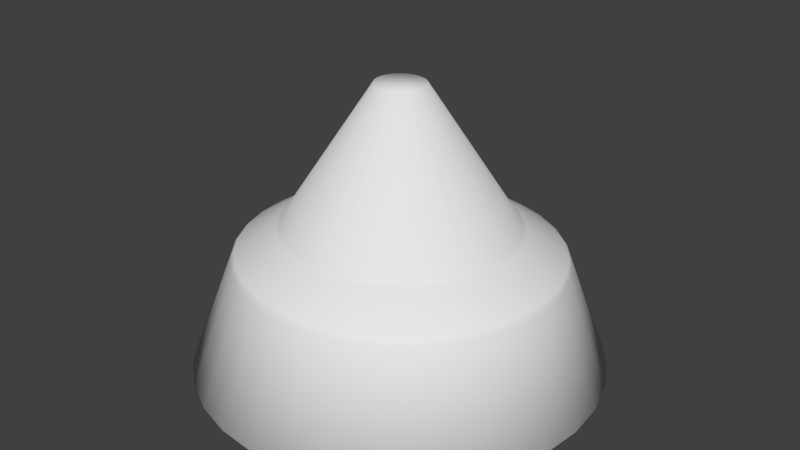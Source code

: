 # Source: Bulb.blend  (saved by Blender 2.79.0; exported with 4.5.12 LTS)
import bpy
from mathutils import Matrix  # noqa: F401  (used for matrix-valued properties, if any)

bpy.ops.wm.read_factory_settings(use_empty=True)
scene = bpy.context.scene
scene.name = 'Scene'

# ---- collections
col_collection_1 = bpy.data.collections.new('Collection 1'); scene.collection.children.link(col_collection_1)

# ---- world
world_world = bpy.data.worlds.new('World'); scene.world = world_world
world_world.color = (0.05088, 0.05088, 0.05088)
world_world.use_sun_shadow = False
world_world.sun_shadow_jitter_overblur = 0.0
world_world.cycles.sampling_method = 'MANUAL'

# ---- meshes
me_cone = bpy.data.meshes.new('Cone')
me_cone.from_pydata([(-0.002564, 1.464, -2.029), (-0.0004986, -0.1777, 0.00251), (0.2839, 1.436, -2.029), (0.5593, 1.352, -2.029), (0.8131, 1.217, -2.029), (1.036, 1.034, -2.029), (1.218, 0.8117, -2.029), (1.354, 0.5579, -2.029), (1.437, 0.2825, -2.029), (1.466, -0.00392, -2.029), (1.437, -0.2903, -2.029), (1.354, -0.5658, -2.029), (1.218, -0.8196, -2.029), (1.036, -1.042, -2.029), (0.8131, -1.225, -2.029), (0.5593, -1.36, -2.029), (0.2839, -1.444, -2.029), (-0.002565, -1.472, -2.029), (-0.289, -1.444, -2.029), (-0.5644, -1.36, -2.029), (-0.8182, -1.225, -2.029), (-1.041, -1.042, -2.029), (-1.223, -0.8196, -2.029), (-1.359, -0.5658, -2.029), (-1.443, -0.2903, -2.029), (-1.471, -0.003919, -2.029), (-1.443, 0.2825, -2.029), (-1.359, 0.5579, -2.029), (-1.223, 0.8117, -2.029), (-1.041, 1.034, -2.029), (-0.8182, 1.217, -2.029), (-0.5644, 1.352, -2.029), (-0.289, 1.436, -2.029), (-0.1, 0.1482, -0.001167), (0.1479, -0.09989, 4.488e-05), (-0.1779, -0.000762, 0.001652), (0.1658, 0.0681, -0.002489), (-0.09863, -0.1476, 0.002992), (0.03465, 0.1759, -0.0028), (0.0674, -0.1647, 0.001701), (-0.1489, 0.09838, -1.383e-05), (0.1752, -0.03571, -0.001112), (-0.164, -0.06848, 0.002478), (0.1269, 0.1267, -0.002957), (-0.03498, -0.1741, 0.002778), (-0.06918, 0.165, -0.001689), (0.1254, -0.1267, 0.0006296), (-0.1748, 0.03392, 0.001135), (0.1758, 0.0343, -0.002105), (-0.1254, -0.1257, 0.00293), (-0.0004986, 0.1792, -0.002522), (0.03406, -0.1745, 0.002147), (-0.1269, 0.1257, -0.0006012), (0.1647, -0.06918, -0.0005434), (-0.1743, -0.03533, 0.002106), (0.1493, 0.09931, -0.002777), (-0.06811, -0.164, 0.002941), (0.06848, 0.1658, -0.002969), (-0.03557, 0.1755, -0.002147), (0.09824, -0.1485, 0.001189), (-0.165, 0.06739, 0.0005723), (0.1789, -0.0007622, -0.00164), (-0.1475, -0.09897, 0.002756), (0.09966, 0.1491, -0.003022), (0.65, 0.9727, -1.256), (0.4467, 1.081, -1.256), (0.2261, 1.147, -1.255), (-0.2318, 1.145, -1.251), (-0.4512, 1.077, -1.249), (-0.6526, 0.9675, -1.246), (-0.8285, 0.8207, -1.243), (-0.972, 0.6428, -1.239), (-1.078, 0.4405, -1.236), (-1.142, 0.2219, -1.233), (-1.163, -0.004669, -1.23), (-1.139, -0.2306, -1.228), (-1.072, -0.4474, -1.225), (-0.9642, -0.6469, -1.224), (-0.8201, -0.8217, -1.223), (-0.6449, -0.9652, -1.223), (-0.4452, -1.072, -1.223), (-0.2286, -1.138, -1.224), (-0.003055, -1.162, -1.225), (0.2229, -1.14, -1.227), (0.4407, -1.076, -1.23), (0.6421, -0.9702, -1.233), (0.8194, -0.8272, -1.236), (0.9657, -0.652, -1.239), (1.075, -0.4513, -1.242), (1.144, -0.2327, -1.245), (1.168, -0.00467, -1.248), (1.147, 0.224, -1.251), (1.081, 0.4445, -1.253), (0.9736, 0.6479, -1.255), (0.828, 0.8264, -1.256), (-0.003055, 1.169, -1.253), (-0.002342, -0.8441, -0.9982), (-0.002309, -0.8229, -0.9887), (0.4735, 0.7086, -1.024), (0.4615, 0.6906, -1.014), (-0.7006, -0.4702, -0.997), (-0.683, -0.4584, -0.9875), (0.8502, -0.00358, -1.018), (0.8287, -0.00353, -1.008), (-0.7841, 0.3202, -1.007), (-0.7643, 0.3121, -0.9976), (0.455, -0.6879, -0.9948), (0.4668, -0.7056, -1.004), (-0.1647, 0.8129, -1.01), (-0.1689, 0.834, -1.02), (0.3254, 0.7876, -1.024), (0.3171, 0.7677, -1.014), (-0.3235, -0.779, -0.9961), (-0.3154, -0.7594, -0.9867), (0.7092, 0.4719, -1.023), (0.6913, 0.4599, -1.013), (-0.8279, -0.1678, -1.0), (-0.807, -0.1636, -0.9905), (0.7823, -0.3286, -1.013), (0.7626, -0.3204, -1.003), (-0.603, 0.5971, -1.013), (-0.5878, 0.582, -1.003), (0.1618, -0.829, -0.9999), (0.1577, -0.8081, -0.9903), (-0.002342, 0.8515, -1.022), (-0.002309, 0.8299, -1.012), (-0.5958, -0.5971, -0.9962), (-0.5808, -0.5821, -0.9867), (0.814, 0.1588, -1.01), (0.8351, 0.163, -1.02), (-0.8097, 0.1571, -0.995), (-0.8306, 0.1612, -1.005), (0.5958, -0.6018, -1.007), (0.5808, -0.5866, -0.9974), (-0.3286, 0.7842, -1.018), (-0.3204, 0.7643, -1.008), (-0.1662, -0.8272, -0.9969), (-0.162, -0.8064, -0.9874), (0.6032, 0.6019, -1.024), (0.5879, 0.5867, -1.014), (-0.779, -0.3253, -0.9983), (-0.7594, -0.3171, -0.9888), (0.8323, -0.1696, -1.015), (0.8113, -0.1654, -1.005), (-0.7073, 0.4674, -1.01), (-0.6895, 0.4556, -1.0), (0.3202, -0.7823, -1.002), (0.3121, -0.7626, -0.9924), (0.1604, 0.8147, -1.013), (0.1646, 0.8358, -1.023), (-0.4568, -0.6837, -0.9864), (-0.4685, -0.7013, -0.9959), (0.7875, 0.3236, -1.022), (0.7676, 0.3154, -1.012), (-0.8454, -0.003579, -1.002), (-0.8241, -0.003529, -0.9926), (0.7024, -0.4745, -1.01), (0.6847, -0.4626, -1.0), (-0.4752, 0.7041, -1.016), (-0.4632, 0.6863, -1.006), (-0.002558, 1.455, -2.033), (-0.0005404, -0.1721, -0.005798), (0.282, 1.427, -2.033), (0.5557, 1.344, -2.033), (0.8079, 1.209, -2.033), (1.029, 1.028, -2.033), (1.21, 0.8066, -2.033), (1.345, 0.5544, -2.033), (1.428, 0.2807, -2.033), (1.456, -0.00391, -2.033), (1.428, -0.2885, -2.033), (1.345, -0.5622, -2.033), (1.21, -0.8144, -2.033), (1.029, -1.035, -2.033), (0.8079, -1.217, -2.033), (0.5557, -1.352, -2.033), (0.282, -1.435, -2.033), (-0.002558, -1.463, -2.033), (-0.2872, -1.435, -2.033), (-0.5608, -1.352, -2.033), (-0.8131, -1.217, -2.033), (-1.034, -1.035, -2.033), (-1.216, -0.8144, -2.033), (-1.35, -0.5622, -2.033), (-1.433, -0.2885, -2.033), (-1.461, -0.003909, -2.033), (-1.433, 0.2807, -2.033), (-1.35, 0.5544, -2.033), (-1.216, 0.8066, -2.033), (-1.034, 1.028, -2.033), (-0.813, 1.209, -2.033), (-0.5608, 1.344, -2.033), (-0.2872, 1.427, -2.033), (-0.09695, 0.1435, -0.009414), (0.1431, -0.09683, -0.008222), (-0.1724, -0.0008258, -0.006642), (0.1605, 0.06589, -0.01071), (-0.09555, -0.143, -0.005325), (0.03351, 0.1703, -0.01102), (0.0652, -0.1595, -0.006594), (-0.1442, 0.09519, -0.00828), (0.1696, -0.03467, -0.00936), (-0.1588, -0.06639, -0.00583), (0.1229, 0.1226, -0.01117), (-0.03393, -0.1687, -0.005535), (-0.06707, 0.1598, -0.009927), (0.1214, -0.1228, -0.007647), (-0.1694, 0.03276, -0.007151), (0.1702, 0.03314, -0.01034), (-0.1215, -0.1218, -0.005387), (-0.0005398, 0.1735, -0.01075), (0.03292, -0.1691, -0.006156), (-0.123, 0.1216, -0.008857), (0.1594, -0.06709, -0.0088), (-0.1688, -0.03429, -0.006196), (0.1446, 0.09612, -0.011), (-0.06599, -0.1588, -0.005375), (0.06628, 0.1605, -0.01119), (-0.03451, 0.17, -0.01038), (0.09507, -0.1439, -0.007098), (-0.1599, 0.06518, -0.007703), (0.1733, -0.0008254, -0.009879), (-0.1428, -0.09591, -0.005557), (0.09649, 0.1444, -0.01124), (0.6376, 0.9541, -1.222), (0.4381, 1.06, -1.222), (0.2217, 1.125, -1.221), (-0.2275, 1.123, -1.217), (-0.4426, 1.056, -1.214), (-0.6401, 0.9486, -1.211), (-0.8125, 0.8046, -1.208), (-0.9531, 0.63, -1.205), (-1.057, 0.4317, -1.201), (-1.12, 0.2173, -1.198), (-1.14, -0.004752, -1.195), (-1.116, -0.2262, -1.192), (-1.05, -0.4386, -1.19), (-0.9449, -0.634, -1.188), (-0.8036, -0.8053, -1.187), (-0.6319, -0.9459, -1.187), (-0.4363, -1.051, -1.187), (-0.2241, -1.116, -1.188), (-0.003109, -1.138, -1.19), (0.2183, -1.118, -1.192), (0.4318, -1.055, -1.195), (0.6293, -0.9512, -1.198), (0.8032, -0.811, -1.201), (0.9467, -0.6394, -1.204), (1.054, -0.4427, -1.208), (1.121, -0.2284, -1.211), (1.145, -0.004752, -1.214), (1.125, 0.2196, -1.217), (1.061, 0.4358, -1.219), (0.955, 0.6354, -1.221), (0.8121, 0.8105, -1.222), (-0.003108, 1.147, -1.219), (-0.002403, -0.8402, -1.133), (0.4713, 0.7052, -1.16), (-0.6974, -0.468, -1.132), (0.8462, -0.003674, -1.153), (-0.7805, 0.3186, -1.143), (0.4645, -0.7024, -1.14), (-0.1682, 0.83, -1.155), (0.3238, 0.7839, -1.159), (-0.3221, -0.7754, -1.131), (0.7059, 0.4696, -1.158), (-0.824, -0.1671, -1.135), (0.7787, -0.3272, -1.148), (-0.6003, 0.5942, -1.148), (0.161, -0.8252, -1.135), (-0.002403, 0.8475, -1.157), (-0.5931, -0.5944, -1.131), (0.8312, 0.1621, -1.155), (-0.8268, 0.1603, -1.14), (0.593, -0.5991, -1.142), (-0.3272, 0.7804, -1.153), (-0.1655, -0.8234, -1.132), (0.6003, 0.5991, -1.159), (-0.7754, -0.3238, -1.134), (0.8284, -0.1689, -1.151), (-0.7041, 0.4652, -1.145), (0.3186, -0.7787, -1.137), (0.1638, 0.8319, -1.158), (-0.4664, -0.6981, -1.131), (0.7839, 0.322, -1.157), (-0.8415, -0.003673, -1.137), (0.6991, -0.4724, -1.145), (-0.4731, 0.7008, -1.151), (0.6366, 0.9527, -1.329), (0.6328, 0.947, -1.275), (0.4375, 1.059, -1.329), (0.4349, 1.053, -1.275), (0.2215, 1.124, -1.328), (0.2201, 1.117, -1.274), (-0.227, 1.122, -1.324), (-0.2257, 1.115, -1.271), (-0.4419, 1.055, -1.322), (-0.4393, 1.049, -1.268), (-0.6392, 0.9476, -1.319), (-0.6354, 0.9418, -1.265), (-0.8114, 0.8039, -1.316), (-0.8065, 0.7989, -1.262), (-0.952, 0.6296, -1.312), (-0.9462, 0.6256, -1.259), (-1.056, 0.4315, -1.309), (-1.049, 0.4287, -1.256), (-1.119, 0.2174, -1.306), (-1.112, 0.2159, -1.253), (-1.139, -0.004535, -1.303), (-1.132, -0.004622, -1.25), (-1.116, -0.2259, -1.301), (-1.109, -0.2245, -1.247), (-1.05, -0.4382, -1.299), (-1.043, -0.4355, -1.245), (-0.9444, -0.6336, -1.297), (-0.9384, -0.6296, -1.244), (-0.8032, -0.8048, -1.296), (-0.7981, -0.7997, -1.243), (-0.6316, -0.9454, -1.296), (-0.6276, -0.9393, -1.242), (-0.4361, -1.05, -1.296), (-0.4333, -1.043, -1.243), (-0.2239, -1.115, -1.297), (-0.2225, -1.108, -1.244), (-0.002968, -1.138, -1.298), (-0.003025, -1.13, -1.245), (0.2183, -1.117, -1.3), (0.2168, -1.11, -1.247), (0.4317, -1.054, -1.303), (0.4288, -1.047, -1.25), (0.629, -0.9503, -1.306), (0.6249, -0.9444, -1.252), (0.8026, -0.8101, -1.309), (0.7975, -0.8052, -1.255), (0.9459, -0.6386, -1.312), (0.94, -0.6347, -1.259), (1.053, -0.442, -1.315), (1.047, -0.4394, -1.262), (1.12, -0.2279, -1.318), (1.113, -0.2266, -1.265), (1.144, -0.004535, -1.321), (1.137, -0.004624, -1.268), (1.123, 0.2195, -1.324), (1.116, 0.2181, -1.27), (1.059, 0.4354, -1.326), (1.053, 0.4327, -1.272), (0.9536, 0.6346, -1.327), (0.9479, 0.6308, -1.274), (0.8109, 0.8094, -1.328), (0.8061, 0.8045, -1.275), (-0.003024, 1.138, -1.273), (-0.002966, 1.145, -1.326), (-0.002317, -0.8118, -1.108), (-0.002346, -0.8217, -1.12), (0.4553, 0.6814, -1.133), (0.4609, 0.6897, -1.146), (-0.6738, -0.4522, -1.107), (-0.682, -0.4577, -1.119), (0.8176, -0.003541, -1.127), (0.8276, -0.003587, -1.139), (-0.7541, 0.3079, -1.117), (-0.7633, 0.3116, -1.129), (0.4543, -0.687, -1.126), (0.4488, -0.6787, -1.114), (-0.1645, 0.8118, -1.142), (-0.1625, 0.802, -1.129), (0.3129, 0.7574, -1.133), (0.3167, 0.7667, -1.145), (-0.3112, -0.7492, -1.106), (-0.315, -0.7583, -1.118), (0.682, 0.4537, -1.132), (0.6904, 0.4593, -1.145), (-0.7962, -0.1614, -1.11), (-0.8059, -0.1634, -1.122), (0.7523, -0.3161, -1.122), (0.7615, -0.32, -1.134), (-0.58, 0.5742, -1.122), (-0.5871, 0.5812, -1.134), (0.1556, -0.7973, -1.109), (0.1575, -0.807, -1.122), (-0.002316, 0.8188, -1.131), (-0.002346, 0.8289, -1.143), (-0.573, -0.5743, -1.106), (-0.58, -0.5813, -1.118), (0.8129, 0.1586, -1.141), (0.8031, 0.1567, -1.129), (-0.8086, 0.1568, -1.126), (-0.7988, 0.1549, -1.114), (0.5729, -0.5788, -1.116), (0.58, -0.5859, -1.129), (-0.3161, 0.7541, -1.127), (-0.32, 0.7633, -1.139), (-0.1599, -0.7956, -1.107), (-0.1618, -0.8053, -1.119), (0.58, 0.5788, -1.133), (0.5872, 0.5859, -1.145), (-0.7492, -0.3129, -1.108), (-0.7583, -0.3167, -1.12), (0.8004, -0.1632, -1.124), (0.8102, -0.1652, -1.137), (-0.6803, 0.4494, -1.119), (-0.6886, 0.4549, -1.132), (0.3079, -0.7524, -1.112), (0.3116, -0.7616, -1.124), (0.1602, 0.8136, -1.145), (0.1583, 0.8038, -1.132), (-0.4561, -0.6827, -1.118), (-0.4506, -0.6745, -1.106), (0.7574, 0.3111, -1.131), (0.7666, 0.3149, -1.143), (-0.813, -0.003541, -1.112), (-0.8229, -0.003586, -1.124), (0.6755, -0.4564, -1.119), (0.6837, -0.462, -1.131), (-0.4571, 0.6771, -1.125), (-0.4627, 0.6854, -1.137), (0.6437, 0.9633, -1.226), (0.6355, 0.951, -1.208), (0.4424, 1.071, -1.226), (0.4367, 1.057, -1.208), (0.2239, 1.136, -1.225), (0.221, 1.122, -1.207), (-0.2296, 1.134, -1.221), (-0.2267, 1.12, -1.203), (-0.4468, 1.066, -1.218), (-0.4411, 1.053, -1.2), (-0.6462, 0.9578, -1.215), (-0.638, 0.9455, -1.197), (-0.8202, 0.8124, -1.212), (-0.8097, 0.802, -1.194), (-0.9622, 0.6362, -1.208), (-0.9499, 0.628, -1.191), (-1.067, 0.4359, -1.205), (-1.053, 0.4303, -1.187), (-1.13, 0.2195, -1.202), (-1.116, 0.2167, -1.184), (-1.151, -0.004698, -1.199), (-1.136, -0.00467, -1.181), (-1.127, -0.2283, -1.196), (-1.113, -0.2254, -1.178), (-1.061, -0.4428, -1.194), (-1.047, -0.4371, -1.176), (-0.954, -0.6401, -1.192), (-0.9418, -0.6319, -1.175), (-0.8114, -0.813, -1.191), (-0.801, -0.8026, -1.174), (-0.638, -0.955, -1.191), (-0.6299, -0.9427, -1.173), (-0.4405, -1.061, -1.191), (-0.4349, -1.047, -1.173), (-0.2262, -1.126, -1.192), (-0.2233, -1.112, -1.174), (-0.003074, -1.149, -1.194), (-0.003056, -1.135, -1.176), (0.2205, -1.129, -1.196), (0.2176, -1.114, -1.178), (0.436, -1.065, -1.198), (0.4304, -1.051, -1.181), (0.6354, -0.9603, -1.201), (0.6273, -0.948, -1.184), (0.811, -0.8187, -1.205), (0.8006, -0.8083, -1.187), (0.9559, -0.6454, -1.208), (0.9436, -0.6372, -1.19), (1.064, -0.4468, -1.212), (1.051, -0.4412, -1.194), (1.132, -0.2305, -1.215), (1.118, -0.2276, -1.197), (1.156, -0.004699, -1.218), (1.141, -0.004671, -1.2), (1.136, 0.2218, -1.221), (1.121, 0.2189, -1.203), (1.071, 0.4401, -1.223), (1.057, 0.4344, -1.205), (0.9642, 0.6416, -1.225), (0.9519, 0.6334, -1.207), (0.8199, 0.8183, -1.226), (0.8095, 0.8079, -1.208), (-0.003055, 1.143, -1.205), (-0.003074, 1.158, -1.223)], [], [(135, 159, 33, 45), (121, 145, 40, 52), (115, 139, 43, 55), (101, 127, 49, 62), (99, 111, 57, 63), (141, 101, 62, 42), (147, 106, 59, 39), (117, 141, 42, 54), (155, 117, 54, 35), (157, 119, 53, 34), (97, 123, 51, 1), (119, 143, 41, 53), (130, 155, 35, 47), (87, 462, 460, 86), (137, 97, 1, 44), (139, 99, 63, 43), (150, 113, 56, 37), (113, 137, 44, 56), (153, 115, 55, 36), (127, 150, 37, 49), (105, 130, 47, 60), (108, 135, 45, 58), (148, 125, 50, 38), (106, 133, 46, 59), (143, 103, 61, 41), (123, 147, 39, 51), (128, 153, 36, 48), (145, 105, 60, 40), (125, 108, 58, 50), (58, 45, 33, 52, 40, 60, 47, 35, 54, 42, 62, 49, 37, 56, 44, 1, 51, 39, 59, 46, 34, 53, 41, 61, 48, 36, 55, 43, 63, 57, 38, 50), (159, 121, 52, 33), (68, 424, 422, 67), (67, 422, 479, 95), (93, 474, 472, 92), (86, 460, 458, 85), (81, 450, 448, 80), (75, 438, 436, 74), (69, 426, 424, 68), (94, 476, 474, 93), (88, 464, 462, 87), (82, 452, 450, 81), (76, 440, 438, 75), (70, 428, 426, 69), (89, 466, 464, 88), (83, 454, 452, 82), (77, 442, 440, 76), (71, 430, 428, 70), (66, 420, 418, 65), (90, 468, 466, 89), (84, 456, 454, 83), (78, 444, 442, 77), (72, 432, 430, 71), (65, 418, 416, 64), (91, 470, 468, 90), (85, 458, 456, 84), (79, 446, 444, 78), (73, 434, 432, 72), (95, 479, 420, 66), (92, 472, 470, 91), (103, 128, 48, 61), (80, 448, 446, 79), (74, 436, 434, 73), (111, 148, 38, 57), (425, 134, 109, 423), (423, 109, 124, 478), (427, 158, 134, 425), (429, 120, 158, 427), (431, 144, 120, 429), (433, 104, 144, 431), (435, 131, 104, 433), (437, 154, 131, 435), (439, 116, 154, 437), (441, 140, 116, 439), (443, 100, 140, 441), (445, 126, 100, 443), (447, 151, 126, 445), (449, 112, 151, 447), (451, 136, 112, 449), (453, 96, 136, 451), (455, 122, 96, 453), (457, 146, 122, 455), (459, 107, 146, 457), (461, 132, 107, 459), (463, 156, 132, 461), (465, 118, 156, 463), (467, 142, 118, 465), (469, 102, 142, 467), (471, 129, 102, 469), (473, 152, 129, 471), (475, 114, 152, 473), (477, 138, 114, 475), (419, 110, 98, 417), (417, 98, 138, 477), (421, 149, 110, 419), (478, 124, 149, 421), (0, 95, 66, 2), (2, 66, 65, 3), (3, 65, 64, 4), (4, 64, 94, 5), (5, 94, 93, 6), (6, 93, 92, 7), (7, 92, 91, 8), (8, 91, 90, 9), (9, 90, 89, 10), (10, 89, 88, 11), (11, 88, 87, 12), (12, 87, 86, 13), (13, 86, 85, 14), (14, 85, 84, 15), (15, 84, 83, 16), (16, 83, 82, 17), (17, 82, 81, 18), (18, 81, 80, 19), (19, 80, 79, 20), (20, 79, 78, 21), (21, 78, 77, 22), (22, 77, 76, 23), (23, 76, 75, 24), (24, 75, 74, 25), (25, 74, 73, 26), (26, 73, 72, 27), (27, 72, 71, 28), (28, 71, 70, 29), (29, 70, 69, 30), (30, 69, 68, 31), (31, 68, 67, 32), (32, 67, 95, 0), (149, 124, 125, 148), (129, 152, 153, 128), (133, 106, 107, 132), (113, 150, 151, 112), (131, 154, 155, 130), (109, 134, 135, 108), (152, 114, 115, 153), (157, 133, 132, 156), (137, 113, 112, 136), (154, 116, 117, 155), (134, 158, 159, 135), (114, 138, 139, 115), (119, 157, 156, 118), (97, 137, 136, 96), (116, 140, 141, 117), (158, 120, 121, 159), (138, 98, 99, 139), (143, 119, 118, 142), (123, 97, 96, 122), (101, 141, 140, 100), (120, 144, 145, 121), (98, 110, 111, 99), (103, 143, 142, 102), (147, 123, 122, 146), (127, 101, 100, 126), (144, 104, 105, 145), (110, 149, 148, 111), (102, 129, 128, 103), (106, 147, 146, 107), (150, 127, 126, 151), (104, 131, 130, 105), (124, 109, 108, 125), (133, 157, 34, 46), (275, 391, 415, 287), (287, 415, 377, 268), (284, 409, 371, 265), (357, 258, 278, 397), (277, 395, 355, 257), (383, 271, 258, 357), (380, 210, 218, 365), (285, 411, 373, 266), (266, 373, 397, 278), (399, 279, 267, 375), (353, 256, 276, 393), (375, 267, 286, 413), (273, 386, 411, 285), (246, 245, 261, 274), (379, 269, 256, 353), (257, 355, 367, 263), (393, 276, 264, 369), (369, 264, 283, 406), (265, 371, 395, 277), (406, 283, 271, 383), (280, 401, 361, 260), (270, 381, 364, 262), (282, 404, 381, 270), (389, 274, 261, 362), (259, 359, 384, 272), (403, 281, 269, 379), (272, 384, 409, 284), (260, 361, 386, 273), (365, 218, 205, 390), (218, 210, 198, 217, 223, 203, 215, 196, 208, 221, 201, 213, 194, 206, 219, 199, 211, 161, 204, 216, 197, 209, 222, 202, 214, 195, 207, 220, 200, 212, 193, 205), (268, 377, 401, 280), (228, 227, 262, 275), (255, 226, 282, 270), (252, 251, 272, 284), (245, 244, 281, 261), (240, 239, 283, 264), (234, 233, 273, 285), (227, 255, 270, 262), (253, 252, 284, 265), (247, 246, 274, 286), (241, 240, 264, 276), (235, 234, 285, 266), (229, 228, 275, 287), (254, 253, 265, 277), (248, 247, 286, 267), (242, 241, 276, 256), (236, 235, 266, 278), (230, 229, 287, 268), (224, 254, 277, 257), (249, 248, 267, 279), (243, 242, 256, 269), (237, 236, 278, 258), (231, 230, 268, 280), (225, 224, 257, 263), (250, 249, 279, 259), (244, 243, 269, 281), (238, 237, 258, 271), (232, 231, 280, 260), (226, 225, 263, 282), (251, 250, 259, 272), (359, 259, 279, 399), (239, 238, 271, 283), (233, 232, 260, 273), (263, 367, 404, 282), (190, 191, 296, 298), (191, 192, 294, 296), (189, 190, 298, 300), (188, 189, 300, 302), (187, 188, 302, 304), (186, 187, 304, 306), (185, 186, 306, 308), (184, 185, 308, 310), (183, 184, 310, 312), (182, 183, 312, 314), (181, 182, 314, 316), (180, 181, 316, 318), (179, 180, 318, 320), (178, 179, 320, 322), (177, 178, 322, 324), (176, 177, 324, 326), (175, 176, 326, 328), (174, 175, 328, 330), (173, 174, 330, 332), (172, 173, 332, 334), (171, 172, 334, 336), (170, 171, 336, 338), (169, 170, 338, 340), (168, 169, 340, 342), (167, 168, 342, 344), (166, 167, 344, 346), (165, 166, 346, 348), (162, 163, 290, 292), (163, 164, 288, 290), (160, 162, 292, 351), (192, 160, 351, 294), (350, 293, 226, 255), (293, 291, 225, 226), (289, 349, 254, 224), (291, 289, 224, 225), (349, 347, 253, 254), (347, 345, 252, 253), (345, 343, 251, 252), (343, 341, 250, 251), (341, 339, 249, 250), (339, 337, 248, 249), (337, 335, 247, 248), (335, 333, 246, 247), (333, 331, 245, 246), (331, 329, 244, 245), (329, 327, 243, 244), (327, 325, 242, 243), (325, 323, 241, 242), (323, 321, 240, 241), (321, 319, 239, 240), (319, 317, 238, 239), (317, 315, 237, 238), (315, 313, 236, 237), (313, 311, 235, 236), (311, 309, 234, 235), (309, 307, 233, 234), (307, 305, 232, 233), (305, 303, 231, 232), (303, 301, 230, 231), (301, 299, 229, 230), (299, 297, 228, 229), (295, 350, 255, 227), (297, 295, 227, 228), (382, 209, 197, 407), (387, 207, 195, 410), (362, 261, 281, 403), (407, 197, 216, 368), (388, 206, 194, 412), (366, 217, 198, 405), (410, 195, 214, 372), (390, 205, 193, 414), (408, 196, 215, 370), (374, 213, 201, 398), (370, 215, 203, 394), (412, 194, 213, 374), (394, 203, 223, 354), (372, 214, 202, 396), (378, 211, 199, 402), (396, 202, 222, 356), (414, 193, 212, 376), (352, 161, 211, 378), (358, 221, 208, 385), (376, 212, 200, 400), (354, 223, 217, 366), (398, 201, 221, 358), (405, 198, 210, 380), (356, 222, 209, 382), (363, 219, 206, 388), (368, 216, 204, 392), (400, 200, 220, 360), (402, 199, 219, 363), (385, 208, 196, 408), (360, 220, 207, 387), (262, 364, 391, 275), (413, 286, 274, 389), (0, 2, 162, 160), (2, 3, 163, 162), (3, 4, 164, 163), (4, 5, 165, 164), (5, 6, 166, 165), (6, 7, 167, 166), (7, 8, 168, 167), (8, 9, 169, 168), (9, 10, 170, 169), (10, 11, 171, 170), (11, 12, 172, 171), (12, 13, 173, 172), (13, 14, 174, 173), (14, 15, 175, 174), (15, 16, 176, 175), (16, 17, 177, 176), (17, 18, 178, 177), (18, 19, 179, 178), (19, 20, 180, 179), (20, 21, 181, 180), (21, 22, 182, 181), (22, 23, 183, 182), (23, 24, 184, 183), (24, 25, 185, 184), (25, 26, 186, 185), (26, 27, 187, 186), (27, 28, 188, 187), (28, 29, 189, 188), (29, 30, 190, 189), (30, 31, 191, 190), (31, 32, 192, 191), (32, 0, 160, 192), (351, 292, 293, 350), (292, 290, 291, 293), (290, 288, 289, 291), (288, 348, 349, 289), (348, 346, 347, 349), (346, 344, 345, 347), (344, 342, 343, 345), (342, 340, 341, 343), (340, 338, 339, 341), (338, 336, 337, 339), (336, 334, 335, 337), (334, 332, 333, 335), (332, 330, 331, 333), (330, 328, 329, 331), (328, 326, 327, 329), (326, 324, 325, 327), (324, 322, 323, 325), (322, 320, 321, 323), (320, 318, 319, 321), (318, 316, 317, 319), (316, 314, 315, 317), (314, 312, 313, 315), (312, 310, 311, 313), (310, 308, 309, 311), (308, 306, 307, 309), (306, 304, 305, 307), (304, 302, 303, 305), (302, 300, 301, 303), (300, 298, 299, 301), (298, 296, 297, 299), (296, 294, 295, 297), (294, 351, 350, 295), (164, 165, 348, 288), (381, 404, 405, 380), (409, 384, 385, 408), (389, 362, 363, 388), (369, 406, 407, 368), (411, 386, 387, 410), (391, 364, 365, 390), (371, 409, 408, 370), (413, 389, 388, 412), (393, 369, 368, 392), (373, 411, 410, 372), (415, 391, 390, 414), (395, 371, 370, 394), (375, 413, 412, 374), (353, 393, 392, 352), (397, 373, 372, 396), (377, 415, 414, 376), (355, 395, 394, 354), (399, 375, 374, 398), (379, 353, 352, 378), (357, 397, 396, 356), (401, 377, 376, 400), (367, 355, 354, 366), (359, 399, 398, 358), (403, 379, 378, 402), (383, 357, 356, 382), (361, 401, 400, 360), (404, 367, 366, 405), (384, 359, 358, 385), (362, 403, 402, 363), (406, 383, 382, 407), (386, 361, 360, 387), (364, 381, 380, 365), (392, 204, 161, 352), (423, 478, 479, 422), (425, 423, 422, 424), (427, 425, 424, 426), (429, 427, 426, 428), (431, 429, 428, 430), (433, 431, 430, 432), (435, 433, 432, 434), (437, 435, 434, 436), (439, 437, 436, 438), (441, 439, 438, 440), (443, 441, 440, 442), (445, 443, 442, 444), (447, 445, 444, 446), (449, 447, 446, 448), (451, 449, 448, 450), (453, 451, 450, 452), (455, 453, 452, 454), (457, 455, 454, 456), (459, 457, 456, 458), (461, 459, 458, 460), (463, 461, 460, 462), (465, 463, 462, 464), (467, 465, 464, 466), (469, 467, 466, 468), (471, 469, 468, 470), (473, 471, 470, 472), (475, 473, 472, 474), (477, 475, 474, 476), (417, 477, 476, 416), (419, 417, 416, 418), (421, 419, 418, 420), (478, 421, 420, 479), (64, 416, 476, 94)])
me_cone.polygons.foreach_set('use_smooth', [True] * 450)
me_cone.use_remesh_preserve_volume = False
me_cone.use_remesh_preserve_attributes = False
me_cone.use_mirror_vertex_groups = False
me_cone.update()
me_sphere = bpy.data.meshes.new('Sphere')
me_sphere.from_pydata([(-0.002564, -0.00392, -1.738), (0.02423, 0.1308, -0.104), (0.04885, 0.2546, -0.2946), (0.06813, 0.3515, -0.5398), (0.08533, 0.438, -0.7142), (0.1021, 0.5221, -0.8269), (0.116, 0.5923, -0.9134), (0.1261, 0.643, -1.011), (0.1313, 0.669, -1.12), (0.1306, 0.6655, -1.225), (0.124, 0.6322, -1.327), (0.1116, 0.5701, -1.429), (0.09454, 0.4843, -1.532), (0.07373, 0.3796, -1.62), (0.04999, 0.2603, -1.685), (0.02423, 0.1308, -1.725), (0.04999, 0.123, -0.104), (0.09829, 0.2396, -0.2946), (0.1361, 0.3308, -0.5398), (0.1698, 0.4123, -0.7142), (0.2027, 0.4916, -0.8269), (0.2301, 0.5577, -0.9134), (0.2498, 0.6054, -1.011), (0.26, 0.6299, -1.12), (0.2586, 0.6266, -1.225), (0.2456, 0.5953, -1.327), (0.2214, 0.5368, -1.429), (0.1879, 0.4559, -1.532), (0.1471, 0.3574, -1.62), (0.1005, 0.245, -1.685), (0.04999, 0.123, -1.725), (0.07373, 0.1103, -0.104), (0.1439, 0.2152, -0.2946), (0.1987, 0.2974, -0.5398), (0.2477, 0.3707, -0.7142), (0.2954, 0.442, -0.8269), (0.3352, 0.5016, -0.9134), (0.3639, 0.5445, -1.011), (0.3786, 0.5665, -1.12), (0.3766, 0.5636, -1.225), (0.3578, 0.5354, -1.327), (0.3226, 0.4827, -1.429), (0.274, 0.4099, -1.532), (0.2147, 0.3213, -1.62), (0.1471, 0.2201, -1.685), (0.07373, 0.1103, -1.725), (0.09454, 0.09319, -0.104), (0.1838, 0.1824, -0.2946), (0.2537, 0.2523, -0.5398), (0.316, 0.3147, -0.7142), (0.3767, 0.3753, -0.8269), (0.4273, 0.426, -0.9134), (0.4638, 0.4625, -1.011), (0.4826, 0.4812, -1.12), (0.48, 0.4787, -1.225), (0.4561, 0.4547, -1.327), (0.4113, 0.4099, -1.429), (0.3494, 0.348, -1.532), (0.274, 0.2726, -1.62), (0.1879, 0.1866, -1.685), (0.09454, 0.09319, -1.725), (0.1116, 0.07238, -0.104), (0.2166, 0.1425, -0.2946), (0.2987, 0.1974, -0.5398), (0.372, 0.2464, -0.7142), (0.4434, 0.2941, -0.8269), (0.5029, 0.3338, -0.9134), (0.5458, 0.3625, -1.011), (0.5679, 0.3772, -1.12), (0.5649, 0.3753, -1.225), (0.5367, 0.3564, -1.327), (0.4841, 0.3213, -1.429), (0.4113, 0.2726, -1.532), (0.3226, 0.2134, -1.62), (0.2214, 0.1457, -1.685), (0.1116, 0.07238, -1.725), (0.1243, 0.04863, -0.104), (0.2409, 0.09693, -0.2946), (0.3322, 0.1347, -0.5398), (0.4137, 0.1685, -0.7142), (0.4929, 0.2013, -0.8269), (0.5591, 0.2287, -0.9134), (0.6068, 0.2485, -1.011), (0.6313, 0.2586, -1.12), (0.628, 0.2573, -1.225), (0.5967, 0.2443, -1.327), (0.5382, 0.2201, -1.429), (0.4573, 0.1866, -1.532), (0.3587, 0.1457, -1.62), (0.2463, 0.09917, -1.685), (0.1243, 0.04863, -1.725), (0.1321, 0.02287, -0.104), (0.2559, 0.0475, -0.2946), (0.3528, 0.06677, -0.5398), (0.4393, 0.08398, -0.7142), (0.5235, 0.1007, -0.8269), (0.5937, 0.1147, -0.9134), (0.6443, 0.1248, -1.011), (0.6703, 0.1299, -1.12), (0.6668, 0.1292, -1.225), (0.6336, 0.1226, -1.327), (0.5715, 0.1103, -1.429), (0.4856, 0.09319, -1.532), (0.381, 0.07238, -1.62), (0.2616, 0.04863, -1.685), (0.1321, 0.02287, -1.725), (0.1348, -0.00392, -0.104), (0.261, -0.00392, -0.2946), (0.3598, -0.00392, -0.5398), (0.448, -0.00392, -0.7142), (0.5338, -0.00392, -0.8269), (0.6054, -0.00392, -0.9134), (0.657, -0.00392, -1.011), (0.6835, -0.00392, -1.12), (0.6799, -0.00392, -1.225), (0.646, -0.00392, -1.327), (0.5827, -0.00392, -1.429), (0.4952, -0.00392, -1.532), (0.3885, -0.00392, -1.62), (0.2668, -0.00392, -1.685), (0.1348, -0.00392, -1.725), (0.1321, -0.03071, -0.104), (0.2559, -0.05533, -0.2946), (0.3528, -0.07461, -0.5398), (0.4393, -0.09181, -0.7142), (0.5235, -0.1086, -0.8269), (0.5937, -0.1225, -0.9134), (0.6443, -0.1326, -1.011), (0.6703, -0.1378, -1.12), (0.6668, -0.1371, -1.225), (0.6336, -0.1305, -1.327), (0.5715, -0.1181, -1.429), (0.4856, -0.101, -1.532), (0.381, -0.08022, -1.62), (0.2616, -0.05647, -1.685), (0.1321, -0.03071, -1.725), (0.1243, -0.05647, -0.104), (0.2409, -0.1048, -0.2946), (0.3322, -0.1426, -0.5398), (0.4137, -0.1763, -0.7142), (0.4929, -0.2092, -0.8269), (0.5591, -0.2366, -0.9134), (0.6068, -0.2563, -1.011), (0.6313, -0.2665, -1.12), (0.628, -0.2651, -1.225), (0.5967, -0.2521, -1.327), (0.5382, -0.2279, -1.429), (0.4573, -0.1944, -1.532), (0.3587, -0.1536, -1.62), (0.2463, -0.107, -1.685), (0.1243, -0.05647, -1.725), (0.1116, -0.08022, -0.104), (0.2166, -0.1503, -0.2946), (0.2987, -0.2052, -0.5398), (0.372, -0.2542, -0.7142), (0.4434, -0.3019, -0.8269), (0.5029, -0.3417, -0.9134), (0.5458, -0.3704, -1.011), (0.5679, -0.3851, -1.12), (0.5649, -0.3831, -1.225), (0.5367, -0.3643, -1.327), (0.4841, -0.3291, -1.429), (0.4113, -0.2805, -1.532), (0.3226, -0.2212, -1.62), (0.2214, -0.1536, -1.685), (0.1116, -0.08022, -1.725), (0.09454, -0.101, -0.104), (0.1838, -0.1903, -0.2946), (0.2537, -0.2601, -0.5398), (0.316, -0.3225, -0.7142), (0.3767, -0.3832, -0.8269), (0.4273, -0.4338, -0.9134), (0.4638, -0.4703, -1.011), (0.4826, -0.489, -1.12), (0.48, -0.4865, -1.225), (0.4561, -0.4625, -1.327), (0.4113, -0.4178, -1.429), (0.3494, -0.3559, -1.532), (0.274, -0.2805, -1.62), (0.1879, -0.1944, -1.685), (0.09454, -0.101, -1.725), (0.07373, -0.1181, -0.104), (0.1439, -0.223, -0.2946), (0.1987, -0.3052, -0.5398), (0.2477, -0.3785, -0.7142), (0.2954, -0.4499, -0.8269), (0.3352, -0.5094, -0.9134), (0.3639, -0.5523, -1.011), (0.3786, -0.5744, -1.12), (0.3766, -0.5714, -1.225), (0.3578, -0.5432, -1.327), (0.3226, -0.4906, -1.429), (0.274, -0.4178, -1.532), (0.2147, -0.3291, -1.62), (0.1471, -0.2279, -1.685), (0.07373, -0.1181, -1.725), (0.04999, -0.1308, -0.104), (0.09829, -0.2474, -0.2946), (0.1361, -0.3387, -0.5398), (0.1698, -0.4202, -0.7142), (0.2027, -0.4994, -0.8269), (0.2301, -0.5656, -0.9134), (0.2498, -0.6133, -1.011), (0.26, -0.6378, -1.12), (0.2586, -0.6345, -1.225), (0.2456, -0.6031, -1.327), (0.2214, -0.5447, -1.429), (0.1879, -0.4638, -1.532), (0.1471, -0.3652, -1.62), (0.1005, -0.2528, -1.685), (0.04999, -0.1308, -1.725), (0.02423, -0.1386, -0.104), (0.04885, -0.2624, -0.2946), (0.06813, -0.3593, -0.5398), (0.08533, -0.4458, -0.7142), (0.1021, -0.53, -0.8269), (0.116, -0.6002, -0.9134), (0.1261, -0.6508, -1.011), (0.1313, -0.6768, -1.12), (0.1306, -0.6733, -1.225), (0.124, -0.6401, -1.327), (0.1116, -0.578, -1.429), (0.09454, -0.4921, -1.532), (0.07373, -0.3875, -1.62), (0.04999, -0.2681, -1.685), (0.02423, -0.1386, -1.725), (-0.002564, -0.1412, -0.104), (-0.002564, -0.2675, -0.2946), (-0.002564, -0.3663, -0.5398), (-0.002564, -0.4545, -0.7142), (-0.002564, -0.5403, -0.8269), (-0.002564, -0.6119, -0.9134), (-0.002564, -0.6635, -1.011), (-0.002564, -0.69, -1.12), (-0.002564, -0.6864, -1.225), (-0.002564, -0.6525, -1.327), (-0.002564, -0.5892, -1.429), (-0.002564, -0.5017, -1.532), (-0.002564, -0.395, -1.62), (-0.002564, -0.2733, -1.685), (-0.002564, -0.1412, -1.725), (-0.02936, -0.1386, -0.104), (-0.05398, -0.2624, -0.2946), (-0.07325, -0.3593, -0.5398), (-0.09046, -0.4458, -0.7142), (-0.1072, -0.53, -0.8269), (-0.1212, -0.6002, -0.9134), (-0.1312, -0.6508, -1.011), (-0.1364, -0.6768, -1.12), (-0.1357, -0.6733, -1.225), (-0.1291, -0.6401, -1.327), (-0.1167, -0.578, -1.429), (-0.09967, -0.4921, -1.532), (-0.07886, -0.3875, -1.62), (-0.05512, -0.2681, -1.685), (-0.02936, -0.1386, -1.725), (-0.002564, -0.00392, -0.01579), (-0.05512, -0.1308, -0.104), (-0.1034, -0.2474, -0.2946), (-0.1412, -0.3387, -0.5398), (-0.175, -0.4202, -0.7142), (-0.2078, -0.4994, -0.8269), (-0.2352, -0.5656, -0.9134), (-0.255, -0.6133, -1.011), (-0.2651, -0.6378, -1.12), (-0.2637, -0.6345, -1.225), (-0.2508, -0.6031, -1.327), (-0.2265, -0.5447, -1.429), (-0.193, -0.4638, -1.532), (-0.1522, -0.3652, -1.62), (-0.1057, -0.2528, -1.685), (-0.05512, -0.1308, -1.725), (-0.07886, -0.1181, -0.104), (-0.149, -0.223, -0.2946), (-0.2039, -0.3052, -0.5398), (-0.2529, -0.3785, -0.7142), (-0.3005, -0.4499, -0.8269), (-0.3403, -0.5094, -0.9134), (-0.369, -0.5523, -1.011), (-0.3837, -0.5744, -1.12), (-0.3817, -0.5714, -1.225), (-0.3629, -0.5432, -1.327), (-0.3277, -0.4906, -1.429), (-0.2791, -0.4178, -1.532), (-0.2198, -0.3291, -1.62), (-0.1522, -0.2279, -1.685), (-0.07886, -0.1181, -1.725), (-0.09967, -0.101, -0.104), (-0.1889, -0.1903, -0.2946), (-0.2588, -0.2601, -0.5398), (-0.3211, -0.3225, -0.7142), (-0.3818, -0.3832, -0.8269), (-0.4324, -0.4338, -0.9134), (-0.4689, -0.4703, -1.011), (-0.4877, -0.489, -1.12), (-0.4852, -0.4865, -1.225), (-0.4612, -0.4625, -1.327), (-0.4164, -0.4178, -1.429), (-0.3545, -0.3559, -1.532), (-0.2791, -0.2805, -1.62), (-0.193, -0.1944, -1.685), (-0.09967, -0.101, -1.725), (-0.1167, -0.08022, -0.104), (-0.2217, -0.1503, -0.2946), (-0.3038, -0.2052, -0.5398), (-0.3772, -0.2542, -0.7142), (-0.4485, -0.3019, -0.8269), (-0.5081, -0.3417, -0.9134), (-0.551, -0.3704, -1.011), (-0.573, -0.3851, -1.12), (-0.57, -0.3831, -1.225), (-0.5419, -0.3643, -1.327), (-0.4892, -0.3291, -1.429), (-0.4164, -0.2805, -1.532), (-0.3277, -0.2212, -1.62), (-0.2265, -0.1536, -1.685), (-0.1167, -0.08022, -1.725), (-0.1294, -0.05647, -0.104), (-0.246, -0.1048, -0.2946), (-0.3373, -0.1426, -0.5398), (-0.4188, -0.1763, -0.7142), (-0.4981, -0.2092, -0.8269), (-0.5642, -0.2366, -0.9134), (-0.6119, -0.2563, -1.011), (-0.6364, -0.2665, -1.12), (-0.6331, -0.2651, -1.225), (-0.6018, -0.2521, -1.327), (-0.5433, -0.2279, -1.429), (-0.4624, -0.1944, -1.532), (-0.3639, -0.1536, -1.62), (-0.2514, -0.107, -1.685), (-0.1294, -0.05647, -1.725), (-0.1373, -0.03071, -0.104), (-0.261, -0.05533, -0.2946), (-0.3579, -0.07461, -0.5398), (-0.4444, -0.09181, -0.7142), (-0.5286, -0.1086, -0.8269), (-0.5988, -0.1225, -0.9134), (-0.6494, -0.1326, -1.011), (-0.6754, -0.1378, -1.12), (-0.672, -0.1371, -1.225), (-0.6387, -0.1305, -1.327), (-0.5766, -0.1181, -1.429), (-0.4908, -0.101, -1.532), (-0.3861, -0.08022, -1.62), (-0.2668, -0.05647, -1.685), (-0.1373, -0.03071, -1.725), (-0.1399, -0.00392, -0.104), (-0.2661, -0.00392, -0.2946), (-0.3649, -0.00392, -0.5398), (-0.4531, -0.00392, -0.7142), (-0.5389, -0.00392, -0.8269), (-0.6105, -0.00392, -0.9134), (-0.6621, -0.00392, -1.011), (-0.6886, -0.00392, -1.12), (-0.6851, -0.00392, -1.225), (-0.6512, -0.00392, -1.327), (-0.5879, -0.00392, -1.429), (-0.5003, -0.00392, -1.532), (-0.3936, -0.00392, -1.62), (-0.2719, -0.00392, -1.685), (-0.1399, -0.00392, -1.725), (-0.1373, 0.02287, -0.104), (-0.261, 0.0475, -0.2946), (-0.3579, 0.06677, -0.5398), (-0.4444, 0.08398, -0.7142), (-0.5286, 0.1007, -0.8269), (-0.5988, 0.1147, -0.9134), (-0.6494, 0.1248, -1.011), (-0.6754, 0.1299, -1.12), (-0.672, 0.1292, -1.225), (-0.6387, 0.1226, -1.327), (-0.5766, 0.1103, -1.429), (-0.4908, 0.09319, -1.532), (-0.3861, 0.07238, -1.62), (-0.2668, 0.04863, -1.685), (-0.1373, 0.02287, -1.725), (-0.1294, 0.04863, -0.104), (-0.246, 0.09693, -0.2946), (-0.3373, 0.1347, -0.5398), (-0.4188, 0.1685, -0.7142), (-0.4981, 0.2013, -0.8269), (-0.5642, 0.2287, -0.9134), (-0.6119, 0.2485, -1.011), (-0.6364, 0.2586, -1.12), (-0.6331, 0.2573, -1.225), (-0.6018, 0.2443, -1.327), (-0.5433, 0.2201, -1.429), (-0.4624, 0.1866, -1.532), (-0.3639, 0.1457, -1.62), (-0.2514, 0.09917, -1.685), (-0.1294, 0.04863, -1.725), (-0.1167, 0.07238, -0.104), (-0.2217, 0.1425, -0.2946), (-0.3038, 0.1974, -0.5398), (-0.3772, 0.2464, -0.7142), (-0.4485, 0.2941, -0.8269), (-0.5081, 0.3338, -0.9134), (-0.551, 0.3625, -1.011), (-0.573, 0.3772, -1.12), (-0.57, 0.3753, -1.225), (-0.5419, 0.3564, -1.327), (-0.4892, 0.3213, -1.429), (-0.4164, 0.2726, -1.532), (-0.3277, 0.2134, -1.62), (-0.2265, 0.1457, -1.685), (-0.1167, 0.07238, -1.725), (-0.09967, 0.09319, -0.104), (-0.1889, 0.1824, -0.2946), (-0.2588, 0.2523, -0.5398), (-0.3211, 0.3147, -0.7142), (-0.3818, 0.3753, -0.8269), (-0.4324, 0.426, -0.9134), (-0.4689, 0.4625, -1.011), (-0.4877, 0.4812, -1.12), (-0.4852, 0.4787, -1.225), (-0.4612, 0.4547, -1.327), (-0.4164, 0.4099, -1.429), (-0.3545, 0.348, -1.532), (-0.2791, 0.2726, -1.62), (-0.193, 0.1866, -1.685), (-0.09967, 0.09319, -1.725), (-0.07886, 0.1103, -0.104), (-0.149, 0.2152, -0.2946), (-0.2039, 0.2974, -0.5398), (-0.2529, 0.3707, -0.7142), (-0.3005, 0.442, -0.8269), (-0.3403, 0.5016, -0.9134), (-0.369, 0.5445, -1.011), (-0.3837, 0.5665, -1.12), (-0.3817, 0.5636, -1.225), (-0.3629, 0.5354, -1.327), (-0.3277, 0.4827, -1.429), (-0.2791, 0.4099, -1.532), (-0.2198, 0.3213, -1.62), (-0.1522, 0.2201, -1.685), (-0.07886, 0.1103, -1.725), (-0.05512, 0.123, -0.104), (-0.1034, 0.2396, -0.2946), (-0.1412, 0.3308, -0.5398), (-0.175, 0.4123, -0.7142), (-0.2078, 0.4916, -0.8269), (-0.2352, 0.5577, -0.9134), (-0.255, 0.6054, -1.011), (-0.2651, 0.6299, -1.12), (-0.2637, 0.6266, -1.225), (-0.2508, 0.5953, -1.327), (-0.2265, 0.5368, -1.429), (-0.193, 0.4559, -1.532), (-0.1522, 0.3574, -1.62), (-0.1057, 0.245, -1.685), (-0.05512, 0.123, -1.725), (-0.02936, 0.1308, -0.104), (-0.05398, 0.2546, -0.2946), (-0.07325, 0.3515, -0.5398), (-0.09046, 0.438, -0.7142), (-0.1072, 0.5221, -0.8269), (-0.1212, 0.5923, -0.9134), (-0.1312, 0.643, -1.011), (-0.1364, 0.669, -1.12), (-0.1357, 0.6655, -1.225), (-0.1291, 0.6322, -1.327), (-0.1167, 0.5701, -1.429), (-0.09967, 0.4843, -1.532), (-0.07886, 0.3796, -1.62), (-0.05512, 0.2603, -1.685), (-0.02936, 0.1308, -1.725), (-0.002564, 0.1334, -0.104), (-0.002564, 0.2596, -0.2946), (-0.002564, 0.3584, -0.5398), (-0.002564, 0.4466, -0.7142), (-0.002564, 0.5324, -0.8269), (-0.002564, 0.604, -0.9134), (-0.002564, 0.6556, -1.011), (-0.002564, 0.6821, -1.12), (-0.002564, 0.6786, -1.225), (-0.002564, 0.6447, -1.327), (-0.002564, 0.5814, -1.429), (-0.002564, 0.4938, -1.532), (-0.002564, 0.3872, -1.62), (-0.002564, 0.2655, -1.685), (-0.002564, 0.1334, -1.725)], [], [(474, 473, 7, 8), (467, 256, 1), (0, 481, 15), (475, 474, 8, 9), (468, 467, 1, 2), (476, 475, 9, 10), (469, 468, 2, 3), (477, 476, 10, 11), (470, 469, 3, 4), (478, 477, 11, 12), (471, 470, 4, 5), (479, 478, 12, 13), (472, 471, 5, 6), (480, 479, 13, 14), (473, 472, 6, 7), (481, 480, 14, 15), (7, 6, 21, 22), (15, 14, 29, 30), (8, 7, 22, 23), (1, 256, 16), (0, 15, 30), (9, 8, 23, 24), (2, 1, 16, 17), (10, 9, 24, 25), (3, 2, 17, 18), (11, 10, 25, 26), (4, 3, 18, 19), (12, 11, 26, 27), (5, 4, 19, 20), (13, 12, 27, 28), (6, 5, 20, 21), (14, 13, 28, 29), (26, 25, 40, 41), (19, 18, 33, 34), (27, 26, 41, 42), (20, 19, 34, 35), (28, 27, 42, 43), (21, 20, 35, 36), (29, 28, 43, 44), (22, 21, 36, 37), (30, 29, 44, 45), (23, 22, 37, 38), (16, 256, 31), (0, 30, 45), (24, 23, 38, 39), (17, 16, 31, 32), (25, 24, 39, 40), (18, 17, 32, 33), (45, 44, 59, 60), (38, 37, 52, 53), (31, 256, 46), (0, 45, 60), (39, 38, 53, 54), (32, 31, 46, 47), (40, 39, 54, 55), (33, 32, 47, 48), (41, 40, 55, 56), (34, 33, 48, 49), (42, 41, 56, 57), (35, 34, 49, 50), (43, 42, 57, 58), (36, 35, 50, 51), (44, 43, 58, 59), (37, 36, 51, 52), (49, 48, 63, 64), (57, 56, 71, 72), (50, 49, 64, 65), (58, 57, 72, 73), (51, 50, 65, 66), (59, 58, 73, 74), (52, 51, 66, 67), (60, 59, 74, 75), (53, 52, 67, 68), (46, 256, 61), (0, 60, 75), (54, 53, 68, 69), (47, 46, 61, 62), (55, 54, 69, 70), (48, 47, 62, 63), (56, 55, 70, 71), (68, 67, 82, 83), (61, 256, 76), (0, 75, 90), (69, 68, 83, 84), (62, 61, 76, 77), (70, 69, 84, 85), (63, 62, 77, 78), (71, 70, 85, 86), (64, 63, 78, 79), (72, 71, 86, 87), (65, 64, 79, 80), (73, 72, 87, 88), (66, 65, 80, 81), (74, 73, 88, 89), (67, 66, 81, 82), (75, 74, 89, 90), (87, 86, 101, 102), (80, 79, 94, 95), (88, 87, 102, 103), (81, 80, 95, 96), (89, 88, 103, 104), (82, 81, 96, 97), (90, 89, 104, 105), (83, 82, 97, 98), (76, 256, 91), (0, 90, 105), (84, 83, 98, 99), (77, 76, 91, 92), (85, 84, 99, 100), (78, 77, 92, 93), (86, 85, 100, 101), (79, 78, 93, 94), (0, 105, 120), (99, 98, 113, 114), (92, 91, 106, 107), (100, 99, 114, 115), (93, 92, 107, 108), (101, 100, 115, 116), (94, 93, 108, 109), (102, 101, 116, 117), (95, 94, 109, 110), (103, 102, 117, 118), (96, 95, 110, 111), (104, 103, 118, 119), (97, 96, 111, 112), (105, 104, 119, 120), (98, 97, 112, 113), (91, 256, 106), (118, 117, 132, 133), (111, 110, 125, 126), (119, 118, 133, 134), (112, 111, 126, 127), (120, 119, 134, 135), (113, 112, 127, 128), (106, 256, 121), (0, 120, 135), (114, 113, 128, 129), (107, 106, 121, 122), (115, 114, 129, 130), (108, 107, 122, 123), (116, 115, 130, 131), (109, 108, 123, 124), (117, 116, 131, 132), (110, 109, 124, 125), (122, 121, 136, 137), (130, 129, 144, 145), (123, 122, 137, 138), (131, 130, 145, 146), (124, 123, 138, 139), (132, 131, 146, 147), (125, 124, 139, 140), (133, 132, 147, 148), (126, 125, 140, 141), (134, 133, 148, 149), (127, 126, 141, 142), (135, 134, 149, 150), (128, 127, 142, 143), (121, 256, 136), (0, 135, 150), (129, 128, 143, 144), (141, 140, 155, 156), (149, 148, 163, 164), (142, 141, 156, 157), (150, 149, 164, 165), (143, 142, 157, 158), (136, 256, 151), (0, 150, 165), (144, 143, 158, 159), (137, 136, 151, 152), (145, 144, 159, 160), (138, 137, 152, 153), (146, 145, 160, 161), (139, 138, 153, 154), (147, 146, 161, 162), (140, 139, 154, 155), (148, 147, 162, 163), (160, 159, 174, 175), (153, 152, 167, 168), (161, 160, 175, 176), (154, 153, 168, 169), (162, 161, 176, 177), (155, 154, 169, 170), (163, 162, 177, 178), (156, 155, 170, 171), (164, 163, 178, 179), (157, 156, 171, 172), (165, 164, 179, 180), (158, 157, 172, 173), (151, 256, 166), (0, 165, 180), (159, 158, 173, 174), (152, 151, 166, 167), (179, 178, 193, 194), (172, 171, 186, 187), (180, 179, 194, 195), (173, 172, 187, 188), (166, 256, 181), (0, 180, 195), (174, 173, 188, 189), (167, 166, 181, 182), (175, 174, 189, 190), (168, 167, 182, 183), (176, 175, 190, 191), (169, 168, 183, 184), (177, 176, 191, 192), (170, 169, 184, 185), (178, 177, 192, 193), (171, 170, 185, 186), (183, 182, 197, 198), (191, 190, 205, 206), (184, 183, 198, 199), (192, 191, 206, 207), (185, 184, 199, 200), (193, 192, 207, 208), (186, 185, 200, 201), (194, 193, 208, 209), (187, 186, 201, 202), (195, 194, 209, 210), (188, 187, 202, 203), (181, 256, 196), (0, 195, 210), (189, 188, 203, 204), (182, 181, 196, 197), (190, 189, 204, 205), (202, 201, 216, 217), (210, 209, 224, 225), (203, 202, 217, 218), (196, 256, 211), (0, 210, 225), (204, 203, 218, 219), (197, 196, 211, 212), (205, 204, 219, 220), (198, 197, 212, 213), (206, 205, 220, 221), (199, 198, 213, 214), (207, 206, 221, 222), (200, 199, 214, 215), (208, 207, 222, 223), (201, 200, 215, 216), (209, 208, 223, 224), (221, 220, 235, 236), (214, 213, 228, 229), (222, 221, 236, 237), (215, 214, 229, 230), (223, 222, 237, 238), (216, 215, 230, 231), (224, 223, 238, 239), (217, 216, 231, 232), (225, 224, 239, 240), (218, 217, 232, 233), (211, 256, 226), (0, 225, 240), (219, 218, 233, 234), (212, 211, 226, 227), (220, 219, 234, 235), (213, 212, 227, 228), (240, 239, 254, 255), (233, 232, 247, 248), (226, 256, 241), (0, 240, 255), (234, 233, 248, 249), (227, 226, 241, 242), (235, 234, 249, 250), (228, 227, 242, 243), (236, 235, 250, 251), (229, 228, 243, 244), (237, 236, 251, 252), (230, 229, 244, 245), (238, 237, 252, 253), (231, 230, 245, 246), (239, 238, 253, 254), (232, 231, 246, 247), (252, 251, 267, 268), (245, 244, 260, 261), (253, 252, 268, 269), (246, 245, 261, 262), (254, 253, 269, 270), (247, 246, 262, 263), (255, 254, 270, 271), (248, 247, 263, 264), (241, 256, 257), (0, 255, 271), (249, 248, 264, 265), (242, 241, 257, 258), (250, 249, 265, 266), (243, 242, 258, 259), (251, 250, 266, 267), (244, 243, 259, 260), (257, 256, 272), (0, 271, 286), (265, 264, 279, 280), (258, 257, 272, 273), (266, 265, 280, 281), (259, 258, 273, 274), (267, 266, 281, 282), (260, 259, 274, 275), (268, 267, 282, 283), (261, 260, 275, 276), (269, 268, 283, 284), (262, 261, 276, 277), (270, 269, 284, 285), (263, 262, 277, 278), (271, 270, 285, 286), (264, 263, 278, 279), (276, 275, 290, 291), (284, 283, 298, 299), (277, 276, 291, 292), (285, 284, 299, 300), (278, 277, 292, 293), (286, 285, 300, 301), (279, 278, 293, 294), (272, 256, 287), (0, 286, 301), (280, 279, 294, 295), (273, 272, 287, 288), (281, 280, 295, 296), (274, 273, 288, 289), (282, 281, 296, 297), (275, 274, 289, 290), (283, 282, 297, 298), (295, 294, 309, 310), (288, 287, 302, 303), (296, 295, 310, 311), (289, 288, 303, 304), (297, 296, 311, 312), (290, 289, 304, 305), (298, 297, 312, 313), (291, 290, 305, 306), (299, 298, 313, 314), (292, 291, 306, 307), (300, 299, 314, 315), (293, 292, 307, 308), (301, 300, 315, 316), (294, 293, 308, 309), (287, 256, 302), (0, 301, 316), (314, 313, 328, 329), (307, 306, 321, 322), (315, 314, 329, 330), (308, 307, 322, 323), (316, 315, 330, 331), (309, 308, 323, 324), (302, 256, 317), (0, 316, 331), (310, 309, 324, 325), (303, 302, 317, 318), (311, 310, 325, 326), (304, 303, 318, 319), (312, 311, 326, 327), (305, 304, 319, 320), (313, 312, 327, 328), (306, 305, 320, 321), (318, 317, 332, 333), (326, 325, 340, 341), (319, 318, 333, 334), (327, 326, 341, 342), (320, 319, 334, 335), (328, 327, 342, 343), (321, 320, 335, 336), (329, 328, 343, 344), (322, 321, 336, 337), (330, 329, 344, 345), (323, 322, 337, 338), (331, 330, 345, 346), (324, 323, 338, 339), (317, 256, 332), (0, 331, 346), (325, 324, 339, 340), (337, 336, 351, 352), (345, 344, 359, 360), (338, 337, 352, 353), (346, 345, 360, 361), (339, 338, 353, 354), (332, 256, 347), (0, 346, 361), (340, 339, 354, 355), (333, 332, 347, 348), (341, 340, 355, 356), (334, 333, 348, 349), (342, 341, 356, 357), (335, 334, 349, 350), (343, 342, 357, 358), (336, 335, 350, 351), (344, 343, 358, 359), (356, 355, 370, 371), (349, 348, 363, 364), (357, 356, 371, 372), (350, 349, 364, 365), (358, 357, 372, 373), (351, 350, 365, 366), (359, 358, 373, 374), (352, 351, 366, 367), (360, 359, 374, 375), (353, 352, 367, 368), (361, 360, 375, 376), (354, 353, 368, 369), (347, 256, 362), (0, 361, 376), (355, 354, 369, 370), (348, 347, 362, 363), (375, 374, 389, 390), (368, 367, 382, 383), (376, 375, 390, 391), (369, 368, 383, 384), (362, 256, 377), (0, 376, 391), (370, 369, 384, 385), (363, 362, 377, 378), (371, 370, 385, 386), (364, 363, 378, 379), (372, 371, 386, 387), (365, 364, 379, 380), (373, 372, 387, 388), (366, 365, 380, 381), (374, 373, 388, 389), (367, 366, 381, 382), (387, 386, 401, 402), (380, 379, 394, 395), (388, 387, 402, 403), (381, 380, 395, 396), (389, 388, 403, 404), (382, 381, 396, 397), (390, 389, 404, 405), (383, 382, 397, 398), (391, 390, 405, 406), (384, 383, 398, 399), (377, 256, 392), (0, 391, 406), (385, 384, 399, 400), (378, 377, 392, 393), (386, 385, 400, 401), (379, 378, 393, 394), (406, 405, 420, 421), (399, 398, 413, 414), (392, 256, 407), (0, 406, 421), (400, 399, 414, 415), (393, 392, 407, 408), (401, 400, 415, 416), (394, 393, 408, 409), (402, 401, 416, 417), (395, 394, 409, 410), (403, 402, 417, 418), (396, 395, 410, 411), (404, 403, 418, 419), (397, 396, 411, 412), (405, 404, 419, 420), (398, 397, 412, 413), (410, 409, 424, 425), (418, 417, 432, 433), (411, 410, 425, 426), (419, 418, 433, 434), (412, 411, 426, 427), (420, 419, 434, 435), (413, 412, 427, 428), (421, 420, 435, 436), (414, 413, 428, 429), (407, 256, 422), (0, 421, 436), (415, 414, 429, 430), (408, 407, 422, 423), (416, 415, 430, 431), (409, 408, 423, 424), (417, 416, 431, 432), (429, 428, 443, 444), (422, 256, 437), (0, 436, 451), (430, 429, 444, 445), (423, 422, 437, 438), (431, 430, 445, 446), (424, 423, 438, 439), (432, 431, 446, 447), (425, 424, 439, 440), (433, 432, 447, 448), (426, 425, 440, 441), (434, 433, 448, 449), (427, 426, 441, 442), (435, 434, 449, 450), (428, 427, 442, 443), (436, 435, 450, 451), (448, 447, 462, 463), (441, 440, 455, 456), (449, 448, 463, 464), (442, 441, 456, 457), (450, 449, 464, 465), (443, 442, 457, 458), (451, 450, 465, 466), (444, 443, 458, 459), (437, 256, 452), (0, 451, 466), (445, 444, 459, 460), (438, 437, 452, 453), (446, 445, 460, 461), (439, 438, 453, 454), (447, 446, 461, 462), (440, 439, 454, 455), (452, 256, 467), (0, 466, 481), (460, 459, 474, 475), (453, 452, 467, 468), (461, 460, 475, 476), (454, 453, 468, 469), (462, 461, 476, 477), (455, 454, 469, 470), (463, 462, 477, 478), (456, 455, 470, 471), (464, 463, 478, 479), (457, 456, 471, 472), (465, 464, 479, 480), (458, 457, 472, 473), (466, 465, 480, 481), (459, 458, 473, 474)])
me_sphere.polygons.foreach_set('use_smooth', [True] * 512)
me_sphere.use_remesh_preserve_volume = False
me_sphere.use_remesh_preserve_attributes = False
me_sphere.use_mirror_vertex_groups = False
me_sphere.update()

# ---- objects
ob_bulb_cone = bpy.data.objects.new('Bulb Cone', me_cone)
ob_bulb = bpy.data.objects.new('Bulb', me_sphere)

# ---- transforms, parenting, visibility, modifiers, constraints
ob_bulb_cone.location = (0.002564, 0.003919, 1.548)
ob_bulb_cone.lineart.crease_threshold = 0.0
ob_bulb.location = (0.002564, 0.003919, 1.548)
ob_bulb.lineart.crease_threshold = 0.0

# ---- collection membership
col_collection_1.objects.link(ob_bulb_cone)
col_collection_1.objects.link(ob_bulb)

# ---- scene / render settings (as saved in the file)
scene.frame_start = 1; scene.frame_end = 250; scene.frame_set(1)
scene.render.engine = 'BLENDER_EEVEE_NEXT'
scene.render.resolution_percentage = 50
scene.render.dither_intensity = 0.0
scene.cycles.use_denoising = False
scene.cycles.samples = 128
scene.cycles.sampling_pattern = 'TABULATED_SOBOL'
scene.cycles.use_adaptive_sampling = False
scene.cycles.use_light_tree = False
scene.cycles.blur_glossy = 0.0
scene.cycles.sample_clamp_indirect = 0.0
scene.view_settings.view_transform = 'Standard'
bpy.context.view_layer.update()

# ---- added for rendering (the .blend has no active camera and no usable light): camera, sun
cam_auto = bpy.data.cameras.new('AutoCamera')
cam_auto.lens = 50.0
cam_auto.sensor_width = 36.0
cam_auto.clip_end = 1000.0
ob_auto_camera = bpy.data.objects.new('AutoCamera', cam_auto)
scene.collection.objects.link(ob_auto_camera)
ob_auto_camera.location = (4.27886, -5.13464, 3.95625)
ob_auto_camera.rotation_euler = (1.09748, -7.21219e-08, 0.694738)
scene.camera = ob_auto_camera
light_auto_sun = bpy.data.lights.new('AutoSun', 'SUN')
light_auto_sun.energy = 3.0
light_auto_sun.angle = 0.0523599
ob_auto_sun = bpy.data.objects.new('AutoSun', light_auto_sun)
scene.collection.objects.link(ob_auto_sun)
ob_auto_sun.rotation_euler = (0.872665, 0.174533, 0.523599)
bpy.context.view_layer.update()

